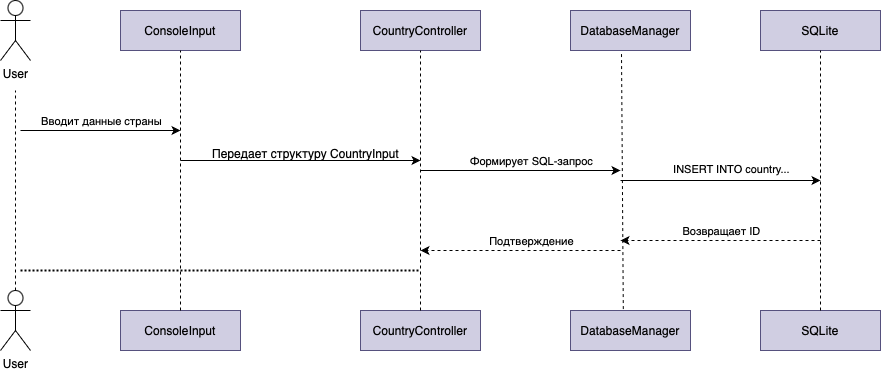

The diagram above was exported from draw.io. Its source (the exported page's mxGraphModel, read from the mxfile embedded in the PNG):
<mxGraphModel dx="889" dy="666" grid="1" gridSize="10" guides="1" tooltips="1" connect="1" arrows="1" fold="1" page="1" pageScale="1" pageWidth="827" pageHeight="1169" math="0" shadow="0">
  <root>
    <mxCell id="0" />
    <mxCell id="1" parent="0" />
    <mxCell id="rD8SS_tcpE9Ey0WJD9u9-161" value="User" style="shape=umlActor;verticalLabelPosition=bottom;verticalAlign=top;html=1;outlineConnect=0;" vertex="1" parent="1">
      <mxGeometry x="60" y="50" width="30" height="60" as="geometry" />
    </mxCell>
    <mxCell id="rD8SS_tcpE9Ey0WJD9u9-162" value="User" style="shape=umlActor;verticalLabelPosition=bottom;verticalAlign=top;html=1;outlineConnect=0;" vertex="1" parent="1">
      <mxGeometry x="60" y="340" width="30" height="60" as="geometry" />
    </mxCell>
    <mxCell id="rD8SS_tcpE9Ey0WJD9u9-164" value="ConsoleInput" style="rounded=0;whiteSpace=wrap;html=1;fillColor=#d0cee2;strokeColor=#56517e;" vertex="1" parent="1">
      <mxGeometry x="180" y="60" width="120" height="40" as="geometry" />
    </mxCell>
    <mxCell id="rD8SS_tcpE9Ey0WJD9u9-165" value="ConsoleInput" style="rounded=0;whiteSpace=wrap;html=1;fillColor=#d0cee2;strokeColor=#56517e;" vertex="1" parent="1">
      <mxGeometry x="180" y="360" width="120" height="40" as="geometry" />
    </mxCell>
    <mxCell id="rD8SS_tcpE9Ey0WJD9u9-166" value="" style="endArrow=none;dashed=1;html=1;rounded=0;exitX=0.5;exitY=0;exitDx=0;exitDy=0;exitPerimeter=0;" edge="1" parent="1" source="rD8SS_tcpE9Ey0WJD9u9-162">
      <mxGeometry width="50" height="50" relative="1" as="geometry">
        <mxPoint x="50" y="270" as="sourcePoint" />
        <mxPoint x="75" y="140" as="targetPoint" />
      </mxGeometry>
    </mxCell>
    <mxCell id="rD8SS_tcpE9Ey0WJD9u9-167" value="" style="endArrow=none;dashed=1;html=1;rounded=0;entryX=0.5;entryY=1;entryDx=0;entryDy=0;exitX=0.5;exitY=0;exitDx=0;exitDy=0;" edge="1" parent="1" source="rD8SS_tcpE9Ey0WJD9u9-165" target="rD8SS_tcpE9Ey0WJD9u9-164">
      <mxGeometry width="50" height="50" relative="1" as="geometry">
        <mxPoint x="390" y="300" as="sourcePoint" />
        <mxPoint x="440" y="250" as="targetPoint" />
      </mxGeometry>
    </mxCell>
    <mxCell id="rD8SS_tcpE9Ey0WJD9u9-168" value="" style="endArrow=classic;html=1;rounded=0;" edge="1" parent="1">
      <mxGeometry width="50" height="50" relative="1" as="geometry">
        <mxPoint x="80" y="180" as="sourcePoint" />
        <mxPoint x="240" y="180" as="targetPoint" />
      </mxGeometry>
    </mxCell>
    <mxCell id="rD8SS_tcpE9Ey0WJD9u9-169" value="Вводит данные страны" style="edgeLabel;html=1;align=center;verticalAlign=middle;resizable=0;points=[];" vertex="1" connectable="0" parent="rD8SS_tcpE9Ey0WJD9u9-168">
      <mxGeometry x="0.2852" y="2" relative="1" as="geometry">
        <mxPoint x="-23" y="-8" as="offset" />
      </mxGeometry>
    </mxCell>
    <mxCell id="rD8SS_tcpE9Ey0WJD9u9-170" value="CountryController" style="rounded=0;whiteSpace=wrap;html=1;fillColor=#d0cee2;strokeColor=#56517e;" vertex="1" parent="1">
      <mxGeometry x="420" y="60" width="120" height="40" as="geometry" />
    </mxCell>
    <mxCell id="rD8SS_tcpE9Ey0WJD9u9-171" value="CountryController" style="rounded=0;whiteSpace=wrap;html=1;fillColor=#d0cee2;strokeColor=#56517e;" vertex="1" parent="1">
      <mxGeometry x="420" y="360" width="120" height="40" as="geometry" />
    </mxCell>
    <mxCell id="rD8SS_tcpE9Ey0WJD9u9-172" value="" style="endArrow=none;dashed=1;html=1;rounded=0;entryX=0.5;entryY=1;entryDx=0;entryDy=0;exitX=0.5;exitY=0;exitDx=0;exitDy=0;" edge="1" parent="1" source="rD8SS_tcpE9Ey0WJD9u9-171" target="rD8SS_tcpE9Ey0WJD9u9-170">
      <mxGeometry width="50" height="50" relative="1" as="geometry">
        <mxPoint x="480" y="350" as="sourcePoint" />
        <mxPoint x="440" y="250" as="targetPoint" />
      </mxGeometry>
    </mxCell>
    <mxCell id="rD8SS_tcpE9Ey0WJD9u9-173" value="DatabaseManager" style="rounded=0;whiteSpace=wrap;html=1;fillColor=#d0cee2;strokeColor=#56517e;" vertex="1" parent="1">
      <mxGeometry x="630" y="60" width="120" height="40" as="geometry" />
    </mxCell>
    <mxCell id="rD8SS_tcpE9Ey0WJD9u9-174" value="DatabaseManager" style="rounded=0;whiteSpace=wrap;html=1;fillColor=#d0cee2;strokeColor=#56517e;" vertex="1" parent="1">
      <mxGeometry x="630" y="360" width="120" height="40" as="geometry" />
    </mxCell>
    <mxCell id="rD8SS_tcpE9Ey0WJD9u9-175" value="" style="endArrow=none;dashed=1;html=1;rounded=0;entryX=0.425;entryY=1.055;entryDx=0;entryDy=0;entryPerimeter=0;exitX=0.44;exitY=-0.036;exitDx=0;exitDy=0;exitPerimeter=0;" edge="1" parent="1" source="rD8SS_tcpE9Ey0WJD9u9-174" target="rD8SS_tcpE9Ey0WJD9u9-173">
      <mxGeometry width="50" height="50" relative="1" as="geometry">
        <mxPoint x="440" y="310" as="sourcePoint" />
        <mxPoint x="490" y="260" as="targetPoint" />
      </mxGeometry>
    </mxCell>
    <mxCell id="rD8SS_tcpE9Ey0WJD9u9-176" value="SQLite" style="rounded=0;whiteSpace=wrap;html=1;fillColor=#d0cee2;strokeColor=#56517e;" vertex="1" parent="1">
      <mxGeometry x="820" y="60" width="120" height="40" as="geometry" />
    </mxCell>
    <mxCell id="rD8SS_tcpE9Ey0WJD9u9-177" value="SQLite" style="rounded=0;whiteSpace=wrap;html=1;fillColor=#d0cee2;strokeColor=#56517e;" vertex="1" parent="1">
      <mxGeometry x="820" y="360" width="120" height="40" as="geometry" />
    </mxCell>
    <mxCell id="rD8SS_tcpE9Ey0WJD9u9-178" value="" style="endArrow=none;dashed=1;html=1;rounded=0;entryX=0.5;entryY=1;entryDx=0;entryDy=0;exitX=0.5;exitY=0;exitDx=0;exitDy=0;" edge="1" parent="1" source="rD8SS_tcpE9Ey0WJD9u9-177" target="rD8SS_tcpE9Ey0WJD9u9-176">
      <mxGeometry width="50" height="50" relative="1" as="geometry">
        <mxPoint x="690" y="310" as="sourcePoint" />
        <mxPoint x="740" y="260" as="targetPoint" />
      </mxGeometry>
    </mxCell>
    <mxCell id="rD8SS_tcpE9Ey0WJD9u9-179" value="" style="endArrow=classic;html=1;rounded=0;" edge="1" parent="1">
      <mxGeometry width="50" height="50" relative="1" as="geometry">
        <mxPoint x="240" y="210" as="sourcePoint" />
        <mxPoint x="480" y="210" as="targetPoint" />
      </mxGeometry>
    </mxCell>
    <mxCell id="rD8SS_tcpE9Ey0WJD9u9-180" value="Передает структуру CountryInput" style="text;html=1;align=center;verticalAlign=middle;resizable=0;points=[];autosize=1;strokeColor=none;fillColor=none;" vertex="1" parent="1">
      <mxGeometry x="260" y="188" width="210" height="30" as="geometry" />
    </mxCell>
    <mxCell id="rD8SS_tcpE9Ey0WJD9u9-181" value="" style="endArrow=none;dashed=1;html=1;dashPattern=1 1;strokeWidth=2;rounded=0;endSize=3;startSize=3;" edge="1" parent="1">
      <mxGeometry width="50" height="50" relative="1" as="geometry">
        <mxPoint x="80" y="320" as="sourcePoint" />
        <mxPoint x="480" y="320" as="targetPoint" />
      </mxGeometry>
    </mxCell>
    <mxCell id="rD8SS_tcpE9Ey0WJD9u9-182" value="" style="endArrow=classic;html=1;rounded=0;" edge="1" parent="1">
      <mxGeometry width="50" height="50" relative="1" as="geometry">
        <mxPoint x="480" y="220" as="sourcePoint" />
        <mxPoint x="680" y="220" as="targetPoint" />
      </mxGeometry>
    </mxCell>
    <mxCell id="rD8SS_tcpE9Ey0WJD9u9-183" value="Формирует SQL-запрос" style="edgeLabel;html=1;align=center;verticalAlign=middle;resizable=0;points=[];" vertex="1" connectable="0" parent="rD8SS_tcpE9Ey0WJD9u9-182">
      <mxGeometry x="0.1009" y="1" relative="1" as="geometry">
        <mxPoint y="-9" as="offset" />
      </mxGeometry>
    </mxCell>
    <mxCell id="rD8SS_tcpE9Ey0WJD9u9-184" value="" style="endArrow=classic;html=1;rounded=0;dashed=1;" edge="1" parent="1">
      <mxGeometry width="50" height="50" relative="1" as="geometry">
        <mxPoint x="680" y="300" as="sourcePoint" />
        <mxPoint x="480" y="300" as="targetPoint" />
      </mxGeometry>
    </mxCell>
    <mxCell id="rD8SS_tcpE9Ey0WJD9u9-185" value="Подтверждение" style="edgeLabel;html=1;align=center;verticalAlign=middle;resizable=0;points=[];" vertex="1" connectable="0" parent="rD8SS_tcpE9Ey0WJD9u9-184">
      <mxGeometry x="-0.2191" y="-2" relative="1" as="geometry">
        <mxPoint x="-12" y="-8" as="offset" />
      </mxGeometry>
    </mxCell>
    <mxCell id="rD8SS_tcpE9Ey0WJD9u9-186" value="" style="endArrow=classic;html=1;rounded=0;" edge="1" parent="1">
      <mxGeometry width="50" height="50" relative="1" as="geometry">
        <mxPoint x="680" y="230" as="sourcePoint" />
        <mxPoint x="880" y="230" as="targetPoint" />
      </mxGeometry>
    </mxCell>
    <mxCell id="rD8SS_tcpE9Ey0WJD9u9-187" value="INSERT INTO country..." style="edgeLabel;html=1;align=center;verticalAlign=middle;resizable=0;points=[];" vertex="1" connectable="0" parent="rD8SS_tcpE9Ey0WJD9u9-186">
      <mxGeometry x="0.31" y="2" relative="1" as="geometry">
        <mxPoint x="-21" y="-10" as="offset" />
      </mxGeometry>
    </mxCell>
    <mxCell id="rD8SS_tcpE9Ey0WJD9u9-188" value="" style="endArrow=classic;html=1;rounded=0;dashed=1;" edge="1" parent="1">
      <mxGeometry width="50" height="50" relative="1" as="geometry">
        <mxPoint x="880" y="290" as="sourcePoint" />
        <mxPoint x="680" y="290" as="targetPoint" />
      </mxGeometry>
    </mxCell>
    <mxCell id="rD8SS_tcpE9Ey0WJD9u9-189" value="Возвращает ID" style="edgeLabel;html=1;align=center;verticalAlign=middle;resizable=0;points=[];" vertex="1" connectable="0" parent="rD8SS_tcpE9Ey0WJD9u9-188">
      <mxGeometry x="0.2173" y="1" relative="1" as="geometry">
        <mxPoint x="22" y="-11" as="offset" />
      </mxGeometry>
    </mxCell>
  </root>
</mxGraphModel>